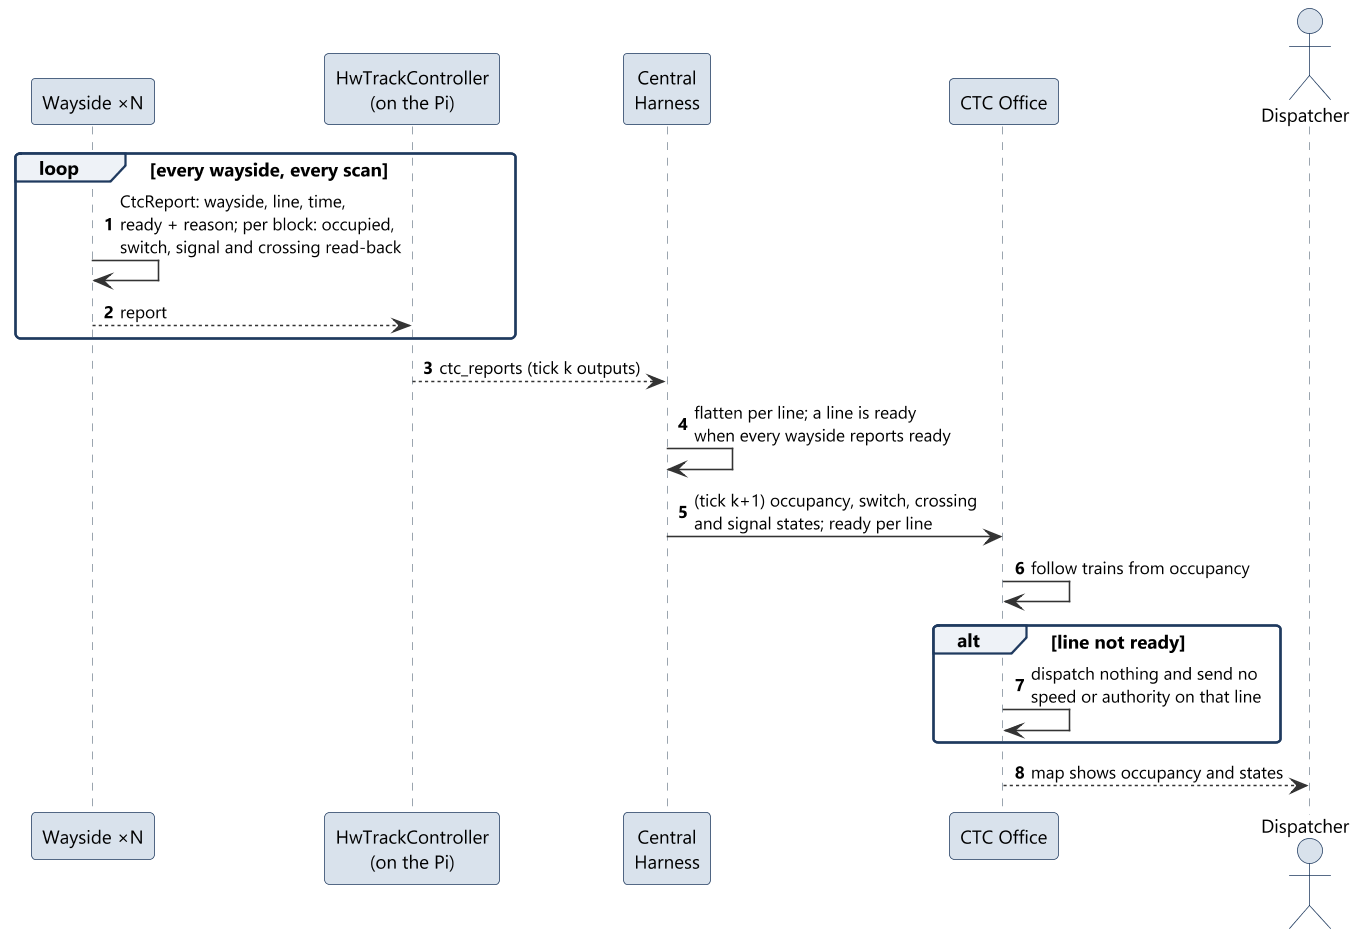

The diagram above was rendered by PlantUML. Its source (embedded in the PNG):
@startuml sd15_report
!include ../style.iuml
autonumber

participant "Wayside ×N" as W
participant "HwTrackController\n(on the Pi)" as Ctrl
participant "Central\nHarness" as H
participant "CTC Office" as CTC
actor Dispatcher as D

loop every wayside, every scan
  W -> W : CtcReport: wayside, line, time,\nready + reason; per block: occupied,\nswitch, signal and crossing read-back
  W --> Ctrl : report
end
Ctrl --> H : ctc_reports (tick k outputs)
H -> H : flatten per line; a line is ready\nwhen every wayside reports ready
H -> CTC : (tick k+1) occupancy, switch, crossing\nand signal states; ready per line
CTC -> CTC : follow trains from occupancy
alt line not ready
  CTC -> CTC : dispatch nothing and send no\nspeed or authority on that line
end
CTC --> D : map shows occupancy and states
@enduml